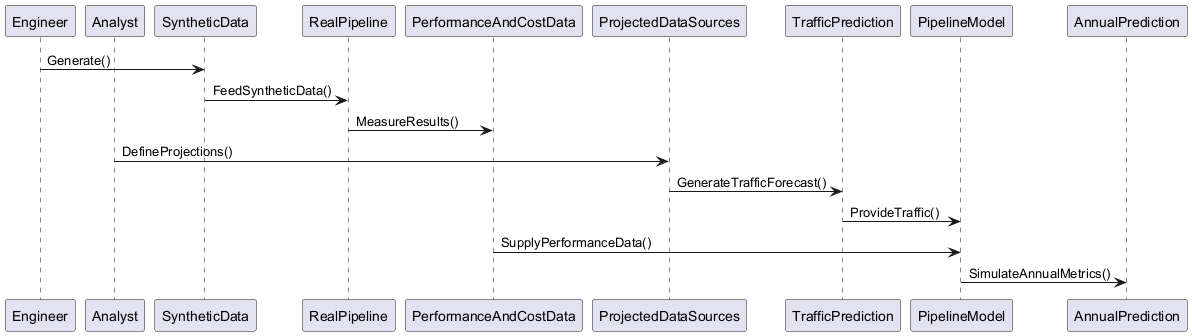

The diagram above was rendered by PlantUML. Its source (embedded in the PNG):
@startuml

participant Engineer
participant Analyst
participant SyntheticData
participant RealPipeline
participant PerformanceAndCostData
participant ProjectedDataSources
participant TrafficPrediction
participant PipelineModel
participant AnnualPrediction

Engineer -> SyntheticData: Generate()
SyntheticData -> RealPipeline: FeedSyntheticData()
RealPipeline -> PerformanceAndCostData: MeasureResults()

Analyst -> ProjectedDataSources: DefineProjections()
ProjectedDataSources -> TrafficPrediction: GenerateTrafficForecast()
TrafficPrediction -> PipelineModel: ProvideTraffic()
PerformanceAndCostData -> PipelineModel: SupplyPerformanceData()
PipelineModel -> AnnualPrediction: SimulateAnnualMetrics()

@enduml